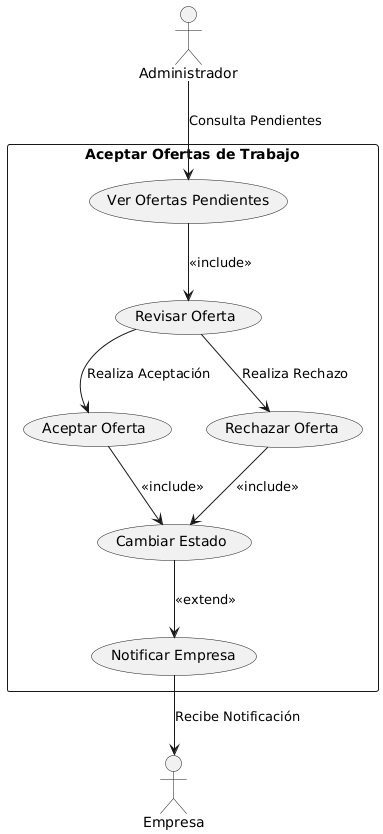

The diagram above was rendered by PlantUML. Its source (embedded in the PNG):
@startuml
' Diagrama de Contexto: Aceptar oferta de trabajo
rectangle "Aceptar Ofertas de Trabajo" {
    usecase "Revisar Oferta" as RO
    usecase "Aceptar Oferta" as AO
    usecase "Rechazar Oferta" as RE
    usecase "Cambiar Estado" as CE
    usecase "Notificar Empresa" as NE
    usecase "Ver Ofertas Pendientes" as VP
}

actor Administrador as ADM
actor Empresa as EMP

ADM --> VP : "Consulta Pendientes"
VP --> RO : <<include>>
RO --> AO : "Realiza Aceptación"
RO --> RE : "Realiza Rechazo"
AO --> CE : <<include>>
RE --> CE : <<include>>
CE --> NE : <<extend>>
NE --> EMP : "Recibe Notificación"
@enduml